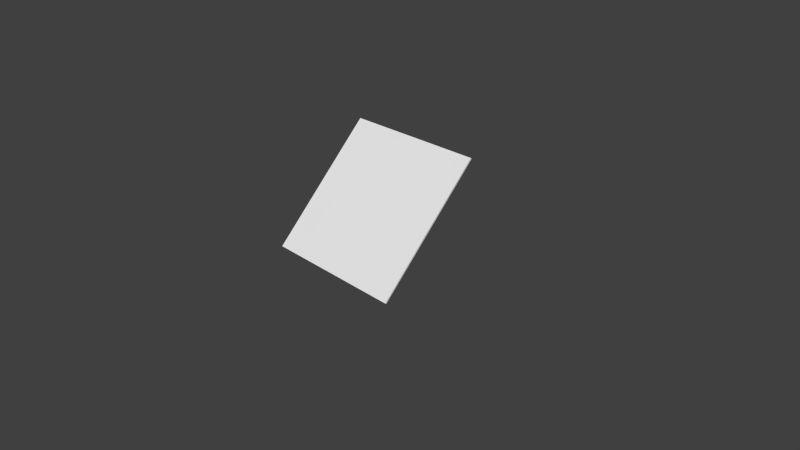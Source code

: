 # Source: cardboard_roof.blend  (saved by Blender 2.65.0; exported with 4.5.12 LTS)
import bpy
from mathutils import Matrix  # noqa: F401  (used for matrix-valued properties, if any)

bpy.ops.wm.read_factory_settings(use_empty=True)
scene = bpy.context.scene
scene.name = 'Scene'

# ---- collections
col_collection_1 = bpy.data.collections.new('Collection 1'); scene.collection.children.link(col_collection_1)

# ---- materials (node trees are filled in below, after node groups)
mat_material = bpy.data.materials.new('Material')
mat_material.alpha_threshold = 0.0
mat_material.use_transparent_shadow = False
mat_material.roughness = 0.5
mat_material.line_color = (0.0, 0.0, 0.0, 1.0)

# ---- material node trees

# ---- world
world_world = bpy.data.worlds.new('World'); scene.world = world_world
world_world.color = (0.05088, 0.05088, 0.05088)
world_world.use_sun_shadow = False
world_world.sun_shadow_jitter_overblur = 0.0
world_world.cycles.sampling_method = 'MANUAL'
world_world.cycles.sample_map_resolution = 256

# ---- cameras
cam_camera = bpy.data.cameras.new('Camera')
cam_camera.clip_end = 100.0
cam_camera.lens = 35.0
cam_camera.sensor_width = 32.0
cam_camera.sensor_height = 18.0
cam_camera.ortho_scale = 7.314
cam_camera.dof.focus_distance = 0.0
cam_camera.dof.aperture_fstop = 128.0

# ---- meshes
me_cube = bpy.data.meshes.new('Cube')
me_cube.from_pydata([(1.0, 1.0, -1.0), (1.0, -1.0, -1.0), (-1.0, -1.0, -1.0), (-1.0, 1.0, -1.0), (1.0, 1.0, 1.0), (1.0, -1.0, 1.0), (-1.0, -1.0, 1.0), (-1.0, 1.0, 1.0)], [], [(0, 1, 2), (4, 7, 6), (0, 4, 5), (1, 5, 6), (2, 6, 7), (4, 0, 3), (3, 0, 2), (5, 4, 6), (1, 0, 5), (2, 1, 6), (3, 2, 7), (7, 4, 3)])
_uv = me_cube.uv_layers.new(name='UVMap')
_uv.uv.foreach_set('vector', [0.3697, 1.035, 0.3692, 0.6852, 0.5245, 0.6885, 0.214, -0.02214, 0.3693, -0.01675, 0.3688, 0.3332, 0.3693, -0.01675, 0.5245, -0.01351, 0.525, 0.3364, 0.525, 0.6874, 0.3697, 0.6842, 0.3693, 0.3342, 0.3688, 0.6842, 0.3692, 1.034, 0.214, 1.031, 0.214, 0.6799, 0.2135, 0.3299, 0.3688, 0.3332, 0.5249, 1.038, 0.3697, 1.035, 0.5245, 0.6885, 0.2135, 0.3278, 0.214, -0.02214, 0.3688, 0.3332, 0.3697, 0.3332, 0.3693, -0.01675, 0.525, 0.3364, 0.5245, 0.3375, 0.525, 0.6874, 0.3693, 0.3342, 0.2135, 0.6809, 0.3688, 0.6842, 0.214, 1.031, 0.3692, 0.6831, 0.214, 0.6799, 0.3688, 0.3332])
me_cube.materials.append(mat_material)
me_cube.use_remesh_preserve_volume = False
me_cube.use_remesh_preserve_attributes = False
me_cube.use_mirror_vertex_groups = False
me_cube.update()

# ---- objects
ob_cube = bpy.data.objects.new('Cube', me_cube)
ob_camera = bpy.data.objects.new('Camera', cam_camera)

# ---- transforms, parenting, visibility, modifiers, constraints
ob_cube.location = (0.0, 0.0, 0.7025)
ob_cube.rotation_euler = (0.7854, 0.0, 0.0)
ob_cube.scale = (1.0, 1.0, 0.01)
ob_cube.lock_rotations_4d = False
ob_cube.empty_display_type = 'ARROWS'
ob_cube.lineart.crease_threshold = 0.0
ob_camera.location = (7.481, -6.508, 5.344)
ob_camera.rotation_euler = (1.109, 0.01082, 0.8149)
ob_camera.lock_rotations_4d = False
ob_camera.empty_display_type = 'ARROWS'
ob_camera.color = (0.0, 0.0, 0.0, 0.0)
ob_camera.display_type = 'WIRE'
ob_camera.lineart.crease_threshold = 0.0

# ---- collection membership
col_collection_1.objects.link(ob_cube)
col_collection_1.objects.link(ob_camera)

# ---- scene / render settings (as saved in the file)
scene.camera = ob_camera
scene.frame_start = 1; scene.frame_end = 250; scene.frame_set(1)
scene.render.engine = 'BLENDER_EEVEE_NEXT'
scene.render.image_settings.color_mode = 'RGB'
scene.render.image_settings.compression = 90
scene.render.resolution_percentage = 50
scene.render.dither_intensity = 0.0
scene.render.bake_margin = 2
scene.render.bake_bias = 0.0
scene.cycles.use_denoising = False
scene.cycles.samples = 10
scene.cycles.sampling_pattern = 'TABULATED_SOBOL'
scene.cycles.light_sampling_threshold = 0.0
scene.cycles.use_adaptive_sampling = False
scene.cycles.use_light_tree = False
scene.cycles.blur_glossy = 0.0
scene.cycles.volume_bounces = 1
scene.cycles.pixel_filter_type = 'GAUSSIAN'
scene.cycles.sample_clamp_indirect = 0.0
scene.view_settings.view_transform = 'Standard'
bpy.context.view_layer.update()

# ---- added for rendering (the .blend has no usable light): sun
light_auto_sun = bpy.data.lights.new('AutoSun', 'SUN')
light_auto_sun.energy = 3.0
light_auto_sun.angle = 0.0523599
ob_auto_sun = bpy.data.objects.new('AutoSun', light_auto_sun)
scene.collection.objects.link(ob_auto_sun)
ob_auto_sun.rotation_euler = (0.872665, 0.174533, 0.523599)
bpy.context.view_layer.update()
